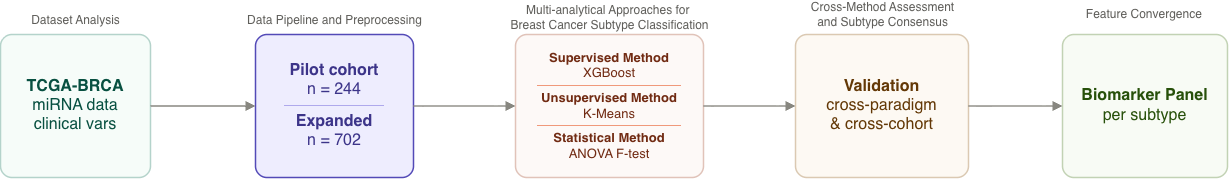

The diagram above was exported from draw.io. Its source (the exported page's mxGraphModel, read from the mxfile embedded in the PNG):
<mxGraphModel dx="1099" dy="718" grid="1" gridSize="10" guides="1" tooltips="1" connect="1" arrows="1" fold="1" page="1" pageScale="1" pageWidth="827" pageHeight="1169" math="0" shadow="0">
  <root>
    <mxCell id="0" />
    <mxCell id="1" parent="0" />
    <mxCell id="o7omnAAFZEAHKlwOYzUX-1" parent="1" style="text;html=1;align=center;verticalAlign=middle;resizable=0;strokeColor=none;fillColor=none;fontSize=12;fontColor=#5F5E5A;fontStyle=0;" value="Dataset Analysis" vertex="1">
      <mxGeometry height="20" width="150" x="15" y="76" as="geometry" />
    </mxCell>
    <mxCell id="o7omnAAFZEAHKlwOYzUX-2" parent="1" style="rounded=1;whiteSpace=wrap;html=1;arcSize=8;align=center;verticalAlign=middle;fillColor=#E1F5EE;strokeColor=#0F6E56;fontColor=#085041;fontSize=12;strokeWidth=1.5;opacity=30;" value="&lt;font style=&quot;font-size: 16px;&quot;&gt;&lt;b style=&quot;&quot;&gt;TCGA-BRCA&lt;/b&gt;&lt;br&gt;miRNA data&lt;br&gt;clinical vars&lt;/font&gt;" vertex="1">
      <mxGeometry height="143" width="150" x="15" y="100" as="geometry" />
    </mxCell>
    <mxCell id="o7omnAAFZEAHKlwOYzUX-3" parent="1" style="rounded=1;whiteSpace=wrap;html=1;arcSize=8;align=center;verticalAlign=middle;fillColor=#EEEDFE;strokeColor=#534AB7;fontColor=#3C3489;fontSize=12;strokeWidth=1.5;spacingTop=0;spacingBottom=0;" value="&lt;div&gt;&lt;table width=&quot;100%&quot; height=&quot;100%&quot; cellpadding=&quot;6&quot; cellspacing=&quot;0&quot; style=&quot;border-collapse:collapse;&quot;&gt;&lt;tbody&gt;&lt;tr&gt;&lt;td align=&quot;center&quot; valign=&quot;middle&quot; style=&quot;border-bottom: 1px solid rgb(175, 169, 236);&quot;&gt;&lt;font style=&quot;font-size: 16px;&quot;&gt;&lt;b style=&quot;&quot;&gt;Pilot cohort&lt;/b&gt;&lt;br&gt;n = 244&lt;/font&gt;&lt;/td&gt;&lt;/tr&gt;&lt;tr&gt;&lt;td align=&quot;center&quot; valign=&quot;middle&quot;&gt;&lt;font style=&quot;font-size: 16px;&quot;&gt;&lt;b style=&quot;&quot;&gt;Expanded&lt;/b&gt;&lt;br&gt;n = 702&lt;/font&gt;&lt;/td&gt;&lt;/tr&gt;&lt;/tbody&gt;&lt;/table&gt;&lt;/div&gt;" vertex="1">
      <mxGeometry height="143" width="158" x="270" y="100" as="geometry" />
    </mxCell>
    <mxCell id="o7omnAAFZEAHKlwOYzUX-4" parent="1" style="rounded=1;whiteSpace=wrap;html=1;arcSize=8;align=center;verticalAlign=middle;fillColor=#FAECE7;strokeColor=#993C1D;fontColor=#712B13;fontSize=12;strokeWidth=1.5;spacingTop=0;spacingBottom=0;opacity=30;" value="&lt;table width=&quot;100%&quot; height=&quot;100%&quot; cellpadding=&quot;4&quot; cellspacing=&quot;0&quot; style=&quot;border-collapse:collapse;&quot;&gt;&lt;tbody&gt;&lt;tr&gt;&lt;td align=&quot;center&quot; valign=&quot;middle&quot; style=&quot;border-bottom: 1px solid rgb(240, 153, 123);&quot;&gt;&lt;font style=&quot;font-size: 13px;&quot;&gt;&lt;b style=&quot;&quot;&gt;Supervised Method&lt;/b&gt;&lt;br&gt;XGBoost&lt;/font&gt;&lt;/td&gt;&lt;/tr&gt;&lt;tr&gt;&lt;td align=&quot;center&quot; valign=&quot;middle&quot; style=&quot;border-bottom: 1px solid rgb(240, 153, 123);&quot;&gt;&lt;font style=&quot;font-size: 13px;&quot;&gt;&lt;b&gt;Unsupervised Method&lt;/b&gt;&lt;br&gt;K-Means&lt;/font&gt;&lt;/td&gt;&lt;/tr&gt;&lt;tr&gt;&lt;td align=&quot;center&quot; valign=&quot;middle&quot;&gt;&lt;font style=&quot;font-size: 13px;&quot;&gt;&lt;b&gt;Statistical Method&lt;/b&gt;&lt;br&gt;ANOVA F-test&lt;/font&gt;&lt;/td&gt;&lt;/tr&gt;&lt;/tbody&gt;&lt;/table&gt;" vertex="1">
      <mxGeometry height="143" width="188" x="530" y="100" as="geometry" />
    </mxCell>
    <mxCell id="o7omnAAFZEAHKlwOYzUX-5" parent="1" style="rounded=1;whiteSpace=wrap;html=1;arcSize=8;align=center;verticalAlign=middle;fillColor=#FAEEDA;strokeColor=#854F0B;fontColor=#633806;fontSize=12;strokeWidth=1.5;opacity=30;" value="&lt;font style=&quot;font-size: 16px;&quot;&gt;&lt;b style=&quot;&quot;&gt;Validation&lt;/b&gt;&lt;br&gt;cross-paradigm&lt;br&gt;&amp;amp; cross-cohort&lt;/font&gt;" vertex="1">
      <mxGeometry height="143" width="173" x="810" y="100" as="geometry" />
    </mxCell>
    <mxCell id="o7omnAAFZEAHKlwOYzUX-6" parent="1" style="rounded=1;whiteSpace=wrap;html=1;arcSize=8;align=center;verticalAlign=middle;fillColor=#EAF3DE;strokeColor=#3B6D11;fontColor=#27500A;fontSize=12;strokeWidth=1.5;opacity=30;" value="&lt;font style=&quot;font-size: 16px;&quot;&gt;&lt;b style=&quot;&quot;&gt;Biomarker Panel&lt;/b&gt;&lt;br&gt;per subtype&lt;/font&gt;" vertex="1">
      <mxGeometry height="143" width="165" x="1077" y="100" as="geometry" />
    </mxCell>
    <mxCell id="o7omnAAFZEAHKlwOYzUX-7" edge="1" parent="1" source="o7omnAAFZEAHKlwOYzUX-2" style="edgeStyle=orthogonalEdgeStyle;rounded=0;orthogonalLoop=1;jettySize=auto;exitX=1;exitY=0.5;exitDx=0;exitDy=0;entryX=0;entryY=0.5;entryDx=0;entryDy=0;strokeColor=#888780;strokeWidth=1.5;endArrow=block;endFill=1;" target="o7omnAAFZEAHKlwOYzUX-3" value="">
      <mxGeometry relative="1" as="geometry">
        <Array as="points">
          <mxPoint x="207" y="172" />
          <mxPoint x="207" y="172" />
        </Array>
      </mxGeometry>
    </mxCell>
    <mxCell id="o7omnAAFZEAHKlwOYzUX-8" edge="1" parent="1" source="o7omnAAFZEAHKlwOYzUX-3" style="edgeStyle=orthogonalEdgeStyle;rounded=0;orthogonalLoop=1;jettySize=auto;exitX=1;exitY=0.5;exitDx=0;exitDy=0;entryX=0;entryY=0.5;entryDx=0;entryDy=0;strokeColor=#888780;strokeWidth=1.5;endArrow=block;endFill=1;" target="o7omnAAFZEAHKlwOYzUX-4" value="">
      <mxGeometry relative="1" as="geometry" />
    </mxCell>
    <mxCell id="o7omnAAFZEAHKlwOYzUX-9" edge="1" parent="1" source="o7omnAAFZEAHKlwOYzUX-4" style="edgeStyle=orthogonalEdgeStyle;rounded=0;orthogonalLoop=1;jettySize=auto;exitX=1;exitY=0.5;exitDx=0;exitDy=0;entryX=0;entryY=0.5;entryDx=0;entryDy=0;strokeColor=#888780;strokeWidth=1.5;endArrow=block;endFill=1;" target="o7omnAAFZEAHKlwOYzUX-5" value="">
      <mxGeometry relative="1" as="geometry" />
    </mxCell>
    <mxCell id="o7omnAAFZEAHKlwOYzUX-10" edge="1" parent="1" source="o7omnAAFZEAHKlwOYzUX-5" style="edgeStyle=orthogonalEdgeStyle;rounded=0;orthogonalLoop=1;jettySize=auto;exitX=1;exitY=0.5;exitDx=0;exitDy=0;entryX=0;entryY=0.5;entryDx=0;entryDy=0;strokeColor=#888780;strokeWidth=1.5;endArrow=block;endFill=1;" target="o7omnAAFZEAHKlwOYzUX-6" value="">
      <mxGeometry relative="1" as="geometry" />
    </mxCell>
    <mxCell id="o7omnAAFZEAHKlwOYzUX-12" parent="1" style="text;html=1;align=center;verticalAlign=middle;resizable=0;strokeColor=none;fillColor=none;fontSize=12;fontColor=#5F5E5A;fontStyle=0;" value="Data Pipeline and Preprocessing" vertex="1">
      <mxGeometry height="20" width="150" x="274" y="76" as="geometry" />
    </mxCell>
    <mxCell id="o7omnAAFZEAHKlwOYzUX-13" parent="1" style="text;html=1;align=center;verticalAlign=middle;resizable=0;strokeColor=none;fillColor=none;fontSize=12;fontColor=#5F5E5A;fontStyle=0;" value="Multi-analytical Approaches for&amp;nbsp;&lt;div&gt;Breast Cancer Subtype Classification&lt;/div&gt;" vertex="1">
      <mxGeometry height="20" width="150" x="549" y="73" as="geometry" />
    </mxCell>
    <mxCell id="o7omnAAFZEAHKlwOYzUX-14" parent="1" style="text;html=1;align=center;verticalAlign=middle;resizable=0;strokeColor=none;fillColor=none;fontSize=12;fontColor=#5F5E5A;fontStyle=0;" value="Cross-Method Assessment&lt;div&gt;and Subtype Consensus&lt;/div&gt;" vertex="1">
      <mxGeometry height="20" width="150" x="821.5" y="70" as="geometry" />
    </mxCell>
    <mxCell id="o7omnAAFZEAHKlwOYzUX-15" parent="1" style="text;html=1;align=center;verticalAlign=middle;resizable=0;strokeColor=none;fillColor=none;fontSize=12;fontColor=#5F5E5A;fontStyle=0;" value="Feature Convergence&amp;nbsp;" vertex="1">
      <mxGeometry height="20" width="150" x="1084.5" y="70" as="geometry" />
    </mxCell>
  </root>
</mxGraphModel>